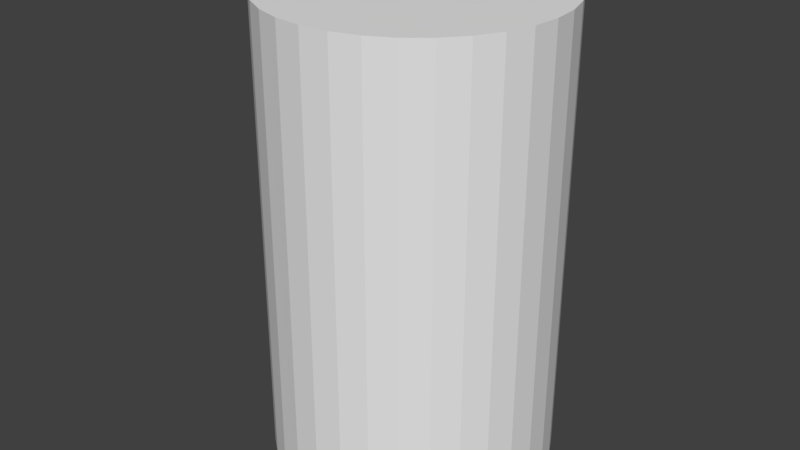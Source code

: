 # Source: stashed_constraint.blend  (saved by Blender 2.80.35; exported with 4.5.12 LTS)
import bpy
from mathutils import Matrix  # noqa: F401  (used for matrix-valued properties, if any)

bpy.ops.wm.read_factory_settings(use_empty=True)
scene = bpy.context.scene
scene.name = 'Scene'

# ---- collections
col_collection_1 = bpy.data.collections.new('Collection 1'); scene.collection.children.link(col_collection_1)

# ---- world
world_world = bpy.data.worlds.new('World'); scene.world = world_world
world_world.color = (0.05088, 0.05088, 0.05088)
world_world.use_sun_shadow = False
world_world.sun_shadow_jitter_overblur = 0.0
world_world.cycles.sampling_method = 'MANUAL'

# ---- meshes
me_cylinder = bpy.data.meshes.new('Cylinder')
me_cylinder.from_pydata([(0.0, 1.0, -1.0), (0.0, 1.0, 2.281), (0.1951, 0.9808, -1.0), (0.1951, 0.9808, 2.281), (0.3827, 0.9239, -1.0), (0.3827, 0.9239, 2.281), (0.5556, 0.8315, -1.0), (0.5556, 0.8315, 2.281), (0.7071, 0.7071, -1.0), (0.7071, 0.7071, 2.281), (0.8315, 0.5556, -1.0), (0.8315, 0.5556, 2.281), (0.9239, 0.3827, -1.0), (0.9239, 0.3827, 2.281), (0.9808, 0.1951, -1.0), (0.9808, 0.1951, 2.281), (1.0, 7.55e-08, -1.0), (1.0, 7.55e-08, 2.281), (0.9808, -0.1951, -1.0), (0.9808, -0.1951, 2.281), (0.9239, -0.3827, -1.0), (0.9239, -0.3827, 2.281), (0.8315, -0.5556, -1.0), (0.8315, -0.5556, 2.281), (0.7071, -0.7071, -1.0), (0.7071, -0.7071, 2.281), (0.5556, -0.8315, -1.0), (0.5556, -0.8315, 2.281), (0.3827, -0.9239, -1.0), (0.3827, -0.9239, 2.281), (0.1951, -0.9808, -1.0), (0.1951, -0.9808, 2.281), (-3.258e-07, -1.0, -1.0), (-3.258e-07, -1.0, 2.281), (-0.1951, -0.9808, -1.0), (-0.1951, -0.9808, 2.281), (-0.3827, -0.9239, -1.0), (-0.3827, -0.9239, 2.281), (-0.5556, -0.8315, -1.0), (-0.5556, -0.8315, 2.281), (-0.7071, -0.7071, -1.0), (-0.7071, -0.7071, 2.281), (-0.8315, -0.5556, -1.0), (-0.8315, -0.5556, 2.281), (-0.9239, -0.3827, -1.0), (-0.9239, -0.3827, 2.281), (-0.9808, -0.1951, -1.0), (-0.9808, -0.1951, 2.281), (-1.0, 9.656e-07, -1.0), (-1.0, 9.656e-07, 2.281), (-0.9808, 0.1951, -1.0), (-0.9808, 0.1951, 2.281), (-0.9239, 0.3827, -1.0), (-0.9239, 0.3827, 2.281), (-0.8315, 0.5556, -1.0), (-0.8315, 0.5556, 2.281), (-0.7071, 0.7071, -1.0), (-0.7071, 0.7071, 2.281), (-0.5556, 0.8315, -1.0), (-0.5556, 0.8315, 2.281), (-0.3827, 0.9239, -1.0), (-0.3827, 0.9239, 2.281), (-0.1951, 0.9808, -1.0), (-0.1951, 0.9808, 2.281)], [], [(0, 1, 3, 2), (2, 3, 5, 4), (4, 5, 7, 6), (6, 7, 9, 8), (8, 9, 11, 10), (10, 11, 13, 12), (12, 13, 15, 14), (14, 15, 17, 16), (16, 17, 19, 18), (18, 19, 21, 20), (20, 21, 23, 22), (22, 23, 25, 24), (24, 25, 27, 26), (26, 27, 29, 28), (28, 29, 31, 30), (30, 31, 33, 32), (32, 33, 35, 34), (34, 35, 37, 36), (36, 37, 39, 38), (38, 39, 41, 40), (40, 41, 43, 42), (42, 43, 45, 44), (44, 45, 47, 46), (46, 47, 49, 48), (48, 49, 51, 50), (50, 51, 53, 52), (52, 53, 55, 54), (54, 55, 57, 56), (56, 57, 59, 58), (58, 59, 61, 60), (3, 1, 63, 61, 59, 57, 55, 53, 51, 49, 47, 45, 43, 41, 39, 37, 35, 33, 31, 29, 27, 25, 23, 21, 19, 17, 15, 13, 11, 9, 7, 5), (60, 61, 63, 62), (62, 63, 1, 0), (0, 2, 4, 6, 8, 10, 12, 14, 16, 18, 20, 22, 24, 26, 28, 30, 32, 34, 36, 38, 40, 42, 44, 46, 48, 50, 52, 54, 56, 58, 60, 62)])
me_cylinder.use_remesh_preserve_volume = False
me_cylinder.use_remesh_preserve_attributes = False
me_cylinder.use_mirror_vertex_groups = False
me_cylinder.update()
arm_armature = bpy.data.armatures.new('Armature')  # bones are not reproduced

# ---- objects
ob_armature = bpy.data.objects.new('Armature', arm_armature)
ob_cylinder = bpy.data.objects.new('Cylinder', me_cylinder)

# ---- transforms, parenting, visibility, modifiers, constraints
ob_armature.location = (0.009406, -0.1061, -0.698)
ob_armature.show_in_front = True
ob_armature.lineart.crease_threshold = 0.0
ob_cylinder.parent = ob_armature
ob_cylinder.matrix_parent_inverse = Matrix(((1.0, 0.0, 0.0, 0.0), (0.0, 1.0, 0.0, 0.0), (0.0, 0.0, 1.0, 0.9363), (0.0, 0.0, 0.0, 1.0)))
ob_cylinder.location = (0.0, 0.0, 0.0)
ob_cylinder.lineart.crease_threshold = 0.0
_vg = ob_cylinder.vertex_groups.new(name='Bone')
for _i, _w in zip([0, 1, 2, 3, 4, 5, 6, 7, 8, 9, 10, 11, 12, 13, 14, 15, 16, 17, 18, 19, 20, 21, 22, 23, 24, 25, 26, 27, 28, 29, 30, 31, 32, 33, 34, 35, 36, 37, 38, 39, 40, 41, 42, 43, 44, 45, 46, 47, 48, 49, 50, 51, 52, 53, 54, 55, 56, 57, 58, 59, 60, 61, 62, 63], [0.9573, 0.05442, 0.9565, 0.05334, 0.9563, 0.05141, 0.9561, 0.05333, 0.9564, 0.05441, 0.9567, 0.05498, 0.9576, 0.05481, 0.9586, 0.05494, 0.9576, 0.0543, 0.9566, 0.05315, 0.9564, 0.05114, 0.9561, 0.05314, 0.9563, 0.05429, 0.9565, 0.05492, 0.9573, 0.05481, 0.9582, 0.05499, 0.9573, 0.05442, 0.9565, 0.05334, 0.9563, 0.05141, 0.9561, 0.05333, 0.9564, 0.05441, 0.9567, 0.05498, 0.9576, 0.05481, 0.9586, 0.05494, 0.9576, 0.0543, 0.9566, 0.05315, 0.9564, 0.05114, 0.9561, 0.05314, 0.9563, 0.05429, 0.9565, 0.05492, 0.9573, 0.05481, 0.9582, 0.05499]): _vg.add([_i], _w, 'REPLACE')
_vg = ob_cylinder.vertex_groups.new(name='Bone.001')
_vg = ob_cylinder.vertex_groups.new(name='Bone.002')
for _i, _w in zip([0, 1, 2, 3, 4, 5, 6, 7, 8, 9, 10, 11, 12, 13, 14, 15, 16, 17, 18, 19, 20, 21, 22, 23, 24, 25, 26, 27, 28, 29, 30, 31, 32, 33, 34, 35, 36, 37, 38, 39, 40, 41, 42, 43, 44, 45, 46, 47, 48, 49, 50, 51, 52, 53, 54, 55, 56, 57, 58, 59, 60, 61, 62, 63], [0.03541, 0.9456, 0.03708, 0.9467, 0.03741, 0.9486, 0.03779, 0.9467, 0.03721, 0.9456, 0.03669, 0.945, 0.0348, 0.9452, 0.03275, 0.9451, 0.03482, 0.9457, 0.03672, 0.9468, 0.03724, 0.9489, 0.0378, 0.9469, 0.03739, 0.9457, 0.03706, 0.9451, 0.03539, 0.9452, 0.03362, 0.945, 0.03541, 0.9456, 0.03708, 0.9467, 0.03741, 0.9486, 0.03779, 0.9467, 0.03721, 0.9456, 0.03669, 0.945, 0.0348, 0.9452, 0.03275, 0.9451, 0.03482, 0.9457, 0.03672, 0.9468, 0.03724, 0.9489, 0.0378, 0.9469, 0.03739, 0.9457, 0.03706, 0.9451, 0.03539, 0.9452, 0.03362, 0.945]): _vg.add([_i], _w, 'REPLACE')
_m = ob_cylinder.modifiers.new('Armature', 'ARMATURE')
_m.object = ob_armature

# ---- collection membership
col_collection_1.objects.link(ob_armature)
col_collection_1.objects.link(ob_cylinder)

# ---- scene / render settings (as saved in the file)
scene.frame_start = 1; scene.frame_end = 60; scene.frame_set(0)
scene.render.engine = 'BLENDER_EEVEE_NEXT'
scene.render.resolution_percentage = 50
scene.render.dither_intensity = 0.0
scene.render.motion_blur_shutter = 1.0
scene.cycles.use_denoising = False
scene.cycles.samples = 128
scene.cycles.sampling_pattern = 'TABULATED_SOBOL'
scene.cycles.use_adaptive_sampling = False
scene.cycles.use_light_tree = False
scene.cycles.blur_glossy = 0.0
scene.cycles.sample_clamp_indirect = 0.0
scene.view_settings.view_transform = 'Standard'
bpy.context.view_layer.update()

# ---- added for rendering (the .blend has no active camera and no usable light): camera, sun
cam_auto = bpy.data.cameras.new('AutoCamera')
cam_auto.lens = 50.0
cam_auto.sensor_width = 36.0
cam_auto.clip_end = 1000.0
ob_auto_camera = bpy.data.objects.new('AutoCamera', cam_auto)
scene.collection.objects.link(ob_auto_camera)
ob_auto_camera.location = (4.12404, -5.19294, 4.27431)
ob_auto_camera.rotation_euler = (1.09748, -7.21219e-08, 0.694738)
scene.camera = ob_auto_camera
light_auto_sun = bpy.data.lights.new('AutoSun', 'SUN')
light_auto_sun.energy = 3.0
light_auto_sun.angle = 0.0523599
ob_auto_sun = bpy.data.objects.new('AutoSun', light_auto_sun)
scene.collection.objects.link(ob_auto_sun)
ob_auto_sun.rotation_euler = (0.872665, 0.174533, 0.523599)
bpy.context.view_layer.update()
